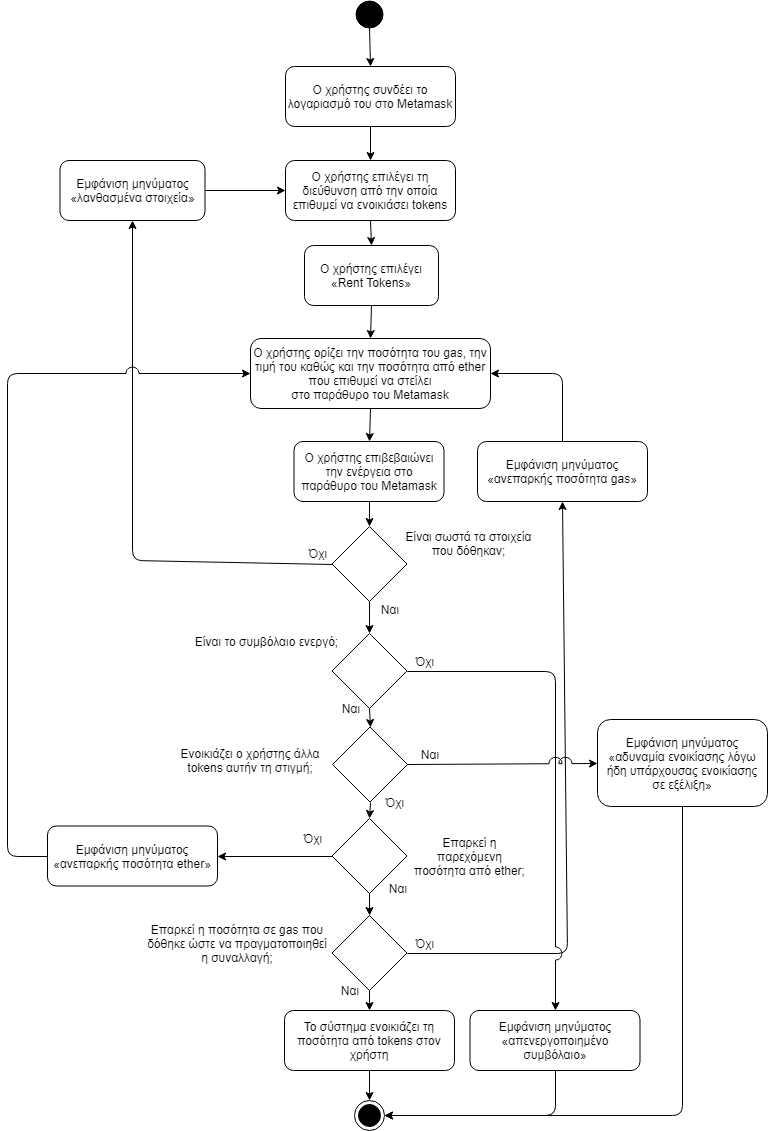

The diagram above was exported from draw.io. Its source (the exported page's mxGraphModel, read from the mxfile embedded in the PNG):
<mxGraphModel dx="1394" dy="-467" grid="1" gridSize="10" guides="1" tooltips="1" connect="1" arrows="1" fold="1" page="1" pageScale="1" pageWidth="827" pageHeight="1169" math="0" shadow="0">
  <root>
    <mxCell id="0" />
    <mxCell id="1" parent="0" />
    <mxCell id="qn-gRjC_TFteC-OL74yV-2" value="" style="ellipse;whiteSpace=wrap;html=1;aspect=fixed;fillColor=#000000;gradientColor=none;" parent="1" vertex="1">
      <mxGeometry x="398" y="1200" width="27" height="27" as="geometry" />
    </mxCell>
    <mxCell id="qn-gRjC_TFteC-OL74yV-3" value="Ο χρήστης συνδέει το λογαριασμό του στο Metamask" style="rounded=1;whiteSpace=wrap;html=1;fillColor=#ffffff;gradientColor=none;" parent="1" vertex="1">
      <mxGeometry x="328" y="1266" width="170" height="60" as="geometry" />
    </mxCell>
    <mxCell id="qn-gRjC_TFteC-OL74yV-4" value="Ο χρήστης επιλέγει τη διεύθυνση από την οποία επιθυμεί να ενοικιάσει tokens" style="rounded=1;whiteSpace=wrap;html=1;fillColor=#ffffff;gradientColor=none;" parent="1" vertex="1">
      <mxGeometry x="328" y="1360" width="170" height="60" as="geometry" />
    </mxCell>
    <mxCell id="qn-gRjC_TFteC-OL74yV-5" value="Ο χρήστης επιλέγει «Rent Tokens»" style="rounded=1;whiteSpace=wrap;html=1;fillColor=#ffffff;gradientColor=none;" parent="1" vertex="1">
      <mxGeometry x="347" y="1445" width="134" height="60" as="geometry" />
    </mxCell>
    <mxCell id="qn-gRjC_TFteC-OL74yV-6" value="Ο χρήστης ορίζει την ποσότητα του gas, την τιμή του καθώς και την ποσότητα από ether που επιθυμεί να στείλει&lt;br&gt;στο παράθυρο του Metamask" style="rounded=1;whiteSpace=wrap;html=1;fillColor=#ffffff;gradientColor=none;" parent="1" vertex="1">
      <mxGeometry x="293" y="1538" width="240" height="70" as="geometry" />
    </mxCell>
    <mxCell id="qn-gRjC_TFteC-OL74yV-7" value="Ο χρήστης επιβεβαιώνει την ενέργεια στο παράθυρο του Metamask" style="rounded=1;whiteSpace=wrap;html=1;fillColor=#ffffff;gradientColor=none;" parent="1" vertex="1">
      <mxGeometry x="336.5" y="1641" width="150" height="60" as="geometry" />
    </mxCell>
    <mxCell id="qn-gRjC_TFteC-OL74yV-8" value="" style="rhombus;whiteSpace=wrap;html=1;fillColor=#ffffff;gradientColor=none;" parent="1" vertex="1">
      <mxGeometry x="374.5" y="1726" width="75" height="75" as="geometry" />
    </mxCell>
    <mxCell id="qn-gRjC_TFteC-OL74yV-9" value="Είναι σωστά τα στοιχεία που δόθηκαν;" style="text;html=1;strokeColor=none;fillColor=none;align=center;verticalAlign=middle;whiteSpace=wrap;rounded=0;" parent="1" vertex="1">
      <mxGeometry x="440" y="1713" width="143" height="60" as="geometry" />
    </mxCell>
    <mxCell id="qn-gRjC_TFteC-OL74yV-10" value="" style="rhombus;whiteSpace=wrap;html=1;fillColor=#ffffff;gradientColor=none;" parent="1" vertex="1">
      <mxGeometry x="374.5" y="1833" width="75" height="75" as="geometry" />
    </mxCell>
    <mxCell id="qn-gRjC_TFteC-OL74yV-11" value="Είναι το συμβόλαιο ενεργό;" style="text;html=1;strokeColor=none;fillColor=none;align=center;verticalAlign=middle;whiteSpace=wrap;rounded=0;" parent="1" vertex="1">
      <mxGeometry x="219" y="1820.5" width="179" height="40" as="geometry" />
    </mxCell>
    <mxCell id="qn-gRjC_TFteC-OL74yV-12" value="" style="rhombus;whiteSpace=wrap;html=1;fillColor=#ffffff;gradientColor=none;" parent="1" vertex="1">
      <mxGeometry x="374.5" y="2018" width="75" height="75" as="geometry" />
    </mxCell>
    <mxCell id="qn-gRjC_TFteC-OL74yV-13" value="Επαρκεί η παρεχόμενη ποσότητα από ether;" style="text;html=1;strokeColor=none;fillColor=none;align=center;verticalAlign=middle;whiteSpace=wrap;rounded=0;" parent="1" vertex="1">
      <mxGeometry x="452" y="2035.5" width="121" height="40" as="geometry" />
    </mxCell>
    <mxCell id="qn-gRjC_TFteC-OL74yV-14" value="" style="rhombus;whiteSpace=wrap;html=1;fillColor=#ffffff;gradientColor=none;" parent="1" vertex="1">
      <mxGeometry x="374.5" y="2115" width="75" height="75" as="geometry" />
    </mxCell>
    <mxCell id="qn-gRjC_TFteC-OL74yV-16" value="Επαρκεί η ποσότητα σε gas που δόθηκε ώστε να πραγματοποιηθεί η συναλλαγή;" style="text;html=1;strokeColor=none;fillColor=none;align=center;verticalAlign=middle;whiteSpace=wrap;rounded=0;" parent="1" vertex="1">
      <mxGeometry x="187.5" y="2112.5" width="184" height="60" as="geometry" />
    </mxCell>
    <mxCell id="qn-gRjC_TFteC-OL74yV-19" value="" style="endArrow=classic;html=1;exitX=0.5;exitY=1;exitDx=0;exitDy=0;entryX=0.5;entryY=0;entryDx=0;entryDy=0;" parent="1" source="qn-gRjC_TFteC-OL74yV-2" target="qn-gRjC_TFteC-OL74yV-3" edge="1">
      <mxGeometry width="50" height="50" relative="1" as="geometry">
        <mxPoint x="190" y="1310" as="sourcePoint" />
        <mxPoint x="240" y="1260" as="targetPoint" />
      </mxGeometry>
    </mxCell>
    <mxCell id="qn-gRjC_TFteC-OL74yV-20" value="" style="endArrow=classic;html=1;exitX=0.5;exitY=1;exitDx=0;exitDy=0;entryX=0.5;entryY=0;entryDx=0;entryDy=0;" parent="1" source="qn-gRjC_TFteC-OL74yV-3" target="qn-gRjC_TFteC-OL74yV-4" edge="1">
      <mxGeometry width="50" height="50" relative="1" as="geometry">
        <mxPoint x="422" y="1237" as="sourcePoint" />
        <mxPoint x="423" y="1276" as="targetPoint" />
      </mxGeometry>
    </mxCell>
    <mxCell id="qn-gRjC_TFteC-OL74yV-21" value="" style="endArrow=classic;html=1;entryX=0.5;entryY=0;entryDx=0;entryDy=0;exitX=0.5;exitY=1;exitDx=0;exitDy=0;" parent="1" source="qn-gRjC_TFteC-OL74yV-4" target="qn-gRjC_TFteC-OL74yV-5" edge="1">
      <mxGeometry width="50" height="50" relative="1" as="geometry">
        <mxPoint x="500" y="1430" as="sourcePoint" />
        <mxPoint x="416.5" y="1370" as="targetPoint" />
      </mxGeometry>
    </mxCell>
    <mxCell id="qn-gRjC_TFteC-OL74yV-22" value="" style="endArrow=classic;html=1;exitX=0.5;exitY=1;exitDx=0;exitDy=0;entryX=0.5;entryY=0;entryDx=0;entryDy=0;" parent="1" source="qn-gRjC_TFteC-OL74yV-5" target="qn-gRjC_TFteC-OL74yV-6" edge="1">
      <mxGeometry width="50" height="50" relative="1" as="geometry">
        <mxPoint x="433" y="1346" as="sourcePoint" />
        <mxPoint x="433" y="1380" as="targetPoint" />
      </mxGeometry>
    </mxCell>
    <mxCell id="qn-gRjC_TFteC-OL74yV-23" value="" style="endArrow=classic;html=1;exitX=0.5;exitY=1;exitDx=0;exitDy=0;entryX=0.5;entryY=0;entryDx=0;entryDy=0;" parent="1" source="qn-gRjC_TFteC-OL74yV-6" target="qn-gRjC_TFteC-OL74yV-7" edge="1">
      <mxGeometry width="50" height="50" relative="1" as="geometry">
        <mxPoint x="424" y="1515" as="sourcePoint" />
        <mxPoint x="422" y="1547" as="targetPoint" />
      </mxGeometry>
    </mxCell>
    <mxCell id="qn-gRjC_TFteC-OL74yV-24" value="" style="endArrow=classic;html=1;exitX=0.5;exitY=1;exitDx=0;exitDy=0;entryX=0.5;entryY=0;entryDx=0;entryDy=0;" parent="1" source="qn-gRjC_TFteC-OL74yV-7" target="qn-gRjC_TFteC-OL74yV-8" edge="1">
      <mxGeometry width="50" height="50" relative="1" as="geometry">
        <mxPoint x="422" y="1617" as="sourcePoint" />
        <mxPoint x="422" y="1651" as="targetPoint" />
      </mxGeometry>
    </mxCell>
    <mxCell id="qn-gRjC_TFteC-OL74yV-25" value="" style="endArrow=classic;html=1;exitX=0.5;exitY=1;exitDx=0;exitDy=0;entryX=0.5;entryY=0;entryDx=0;entryDy=0;" parent="1" source="qn-gRjC_TFteC-OL74yV-8" target="qn-gRjC_TFteC-OL74yV-10" edge="1">
      <mxGeometry width="50" height="50" relative="1" as="geometry">
        <mxPoint x="422" y="1711" as="sourcePoint" />
        <mxPoint x="422" y="1736" as="targetPoint" />
      </mxGeometry>
    </mxCell>
    <mxCell id="qn-gRjC_TFteC-OL74yV-26" value="" style="endArrow=classic;html=1;exitX=0.5;exitY=1;exitDx=0;exitDy=0;entryX=0.5;entryY=0;entryDx=0;entryDy=0;" parent="1" source="qn-gRjC_TFteC-OL74yV-10" target="O7z7dQFBv7doEEl80bmo-1" edge="1">
      <mxGeometry width="50" height="50" relative="1" as="geometry">
        <mxPoint x="422" y="1811" as="sourcePoint" />
        <mxPoint x="510" y="1940" as="targetPoint" />
      </mxGeometry>
    </mxCell>
    <mxCell id="qn-gRjC_TFteC-OL74yV-27" value="" style="endArrow=classic;html=1;entryX=0.5;entryY=0;entryDx=0;entryDy=0;exitX=0.5;exitY=1;exitDx=0;exitDy=0;" parent="1" source="qn-gRjC_TFteC-OL74yV-12" target="qn-gRjC_TFteC-OL74yV-14" edge="1">
      <mxGeometry width="50" height="50" relative="1" as="geometry">
        <mxPoint x="440" y="2010" as="sourcePoint" />
        <mxPoint x="432" y="1853" as="targetPoint" />
      </mxGeometry>
    </mxCell>
    <mxCell id="qn-gRjC_TFteC-OL74yV-28" value="" style="endArrow=classic;html=1;exitX=0.5;exitY=1;exitDx=0;exitDy=0;entryX=0.5;entryY=0;entryDx=0;entryDy=0;" parent="1" source="qn-gRjC_TFteC-OL74yV-14" target="8cFc00UuREzlndXu-bGi-1" edge="1">
      <mxGeometry width="50" height="50" relative="1" as="geometry">
        <mxPoint x="460" y="2110" as="sourcePoint" />
        <mxPoint x="460" y="2150" as="targetPoint" />
      </mxGeometry>
    </mxCell>
    <mxCell id="qn-gRjC_TFteC-OL74yV-29" value="Εμφάνιση μηνύματος «λανθασμένα στοιχεία»" style="rounded=1;whiteSpace=wrap;html=1;" parent="1" vertex="1">
      <mxGeometry x="102.5" y="1360" width="145" height="60" as="geometry" />
    </mxCell>
    <mxCell id="qn-gRjC_TFteC-OL74yV-30" value="Εμφάνιση μηνύματος «ανεπαρκής ποσότητα&amp;nbsp;gas»" style="rounded=1;whiteSpace=wrap;html=1;" parent="1" vertex="1">
      <mxGeometry x="520" y="1641" width="170" height="60" as="geometry" />
    </mxCell>
    <mxCell id="qn-gRjC_TFteC-OL74yV-31" value="Εμφάνιση μηνύματος «απενεργοποιημένο συμβόλαιο»" style="rounded=1;whiteSpace=wrap;html=1;" parent="1" vertex="1">
      <mxGeometry x="512.5" y="2210" width="170" height="60" as="geometry" />
    </mxCell>
    <mxCell id="qn-gRjC_TFteC-OL74yV-32" value="Εμφάνιση μηνύματος «ανεπαρκής ποσότητα ether»" style="rounded=1;whiteSpace=wrap;html=1;" parent="1" vertex="1">
      <mxGeometry x="90" y="2025.5" width="170" height="60" as="geometry" />
    </mxCell>
    <mxCell id="qn-gRjC_TFteC-OL74yV-35" value="" style="endArrow=classic;html=1;exitX=1;exitY=0.5;exitDx=0;exitDy=0;entryX=0.5;entryY=1;entryDx=0;entryDy=0;" parent="1" source="qn-gRjC_TFteC-OL74yV-14" target="qn-gRjC_TFteC-OL74yV-30" edge="1">
      <mxGeometry width="50" height="50" relative="1" as="geometry">
        <mxPoint x="422" y="1918" as="sourcePoint" />
        <mxPoint x="422" y="1939" as="targetPoint" />
        <Array as="points">
          <mxPoint x="610" y="2153" />
        </Array>
      </mxGeometry>
    </mxCell>
    <mxCell id="qn-gRjC_TFteC-OL74yV-36" value="" style="endArrow=classic;html=1;exitX=0.5;exitY=0;exitDx=0;exitDy=0;entryX=1;entryY=0.5;entryDx=0;entryDy=0;" parent="1" source="qn-gRjC_TFteC-OL74yV-30" target="qn-gRjC_TFteC-OL74yV-6" edge="1">
      <mxGeometry width="50" height="50" relative="1" as="geometry">
        <mxPoint x="422" y="1617" as="sourcePoint" />
        <mxPoint x="422" y="1651" as="targetPoint" />
        <Array as="points">
          <mxPoint x="605" y="1573" />
        </Array>
      </mxGeometry>
    </mxCell>
    <mxCell id="qn-gRjC_TFteC-OL74yV-37" value="" style="endArrow=classic;html=1;exitX=0;exitY=0.5;exitDx=0;exitDy=0;entryX=0.5;entryY=1;entryDx=0;entryDy=0;" parent="1" source="qn-gRjC_TFteC-OL74yV-8" target="qn-gRjC_TFteC-OL74yV-29" edge="1">
      <mxGeometry width="50" height="50" relative="1" as="geometry">
        <mxPoint x="432" y="1627" as="sourcePoint" />
        <mxPoint x="432" y="1661" as="targetPoint" />
        <Array as="points">
          <mxPoint x="175" y="1760" />
        </Array>
      </mxGeometry>
    </mxCell>
    <mxCell id="qn-gRjC_TFteC-OL74yV-40" value="" style="endArrow=classic;html=1;exitX=1;exitY=0.5;exitDx=0;exitDy=0;entryX=0.5;entryY=0;entryDx=0;entryDy=0;jumpStyle=arc;jumpSize=13;" parent="1" source="qn-gRjC_TFteC-OL74yV-10" target="qn-gRjC_TFteC-OL74yV-31" edge="1">
      <mxGeometry width="50" height="50" relative="1" as="geometry">
        <mxPoint x="422" y="1711" as="sourcePoint" />
        <mxPoint x="422" y="1736" as="targetPoint" />
        <Array as="points">
          <mxPoint x="598" y="1871" />
        </Array>
      </mxGeometry>
    </mxCell>
    <mxCell id="qn-gRjC_TFteC-OL74yV-41" value="" style="endArrow=classic;html=1;exitX=0;exitY=0.5;exitDx=0;exitDy=0;entryX=1;entryY=0.5;entryDx=0;entryDy=0;" parent="1" source="qn-gRjC_TFteC-OL74yV-12" target="qn-gRjC_TFteC-OL74yV-32" edge="1">
      <mxGeometry width="50" height="50" relative="1" as="geometry">
        <mxPoint x="422" y="1918" as="sourcePoint" />
        <mxPoint x="422" y="1939" as="targetPoint" />
      </mxGeometry>
    </mxCell>
    <mxCell id="qn-gRjC_TFteC-OL74yV-42" value="" style="endArrow=classic;html=1;exitX=0;exitY=0.5;exitDx=0;exitDy=0;entryX=0;entryY=0.5;entryDx=0;entryDy=0;jumpStyle=arc;jumpSize=13;" parent="1" source="qn-gRjC_TFteC-OL74yV-32" target="qn-gRjC_TFteC-OL74yV-6" edge="1">
      <mxGeometry width="50" height="50" relative="1" as="geometry">
        <mxPoint x="385" y="1977" as="sourcePoint" />
        <mxPoint x="270" y="1977" as="targetPoint" />
        <Array as="points">
          <mxPoint x="50" y="2056" />
          <mxPoint x="50" y="1573" />
        </Array>
      </mxGeometry>
    </mxCell>
    <mxCell id="qn-gRjC_TFteC-OL74yV-43" value="" style="endArrow=classic;html=1;exitX=0.5;exitY=1;exitDx=0;exitDy=0;entryX=1;entryY=0.5;entryDx=0;entryDy=0;" parent="1" source="qn-gRjC_TFteC-OL74yV-31" target="QuRVwSDOfV1kIwNaJXm--1" edge="1">
      <mxGeometry width="50" height="50" relative="1" as="geometry">
        <mxPoint x="422" y="2014" as="sourcePoint" />
        <mxPoint x="430" y="2274" as="targetPoint" />
        <Array as="points">
          <mxPoint x="598" y="2315" />
        </Array>
      </mxGeometry>
    </mxCell>
    <mxCell id="qn-gRjC_TFteC-OL74yV-44" value="Όχι" style="text;html=1;strokeColor=none;fillColor=none;align=center;verticalAlign=middle;whiteSpace=wrap;rounded=0;" parent="1" vertex="1">
      <mxGeometry x="340" y="1743" width="40" height="20" as="geometry" />
    </mxCell>
    <mxCell id="qn-gRjC_TFteC-OL74yV-45" value="Ναι" style="text;html=1;strokeColor=none;fillColor=none;align=center;verticalAlign=middle;whiteSpace=wrap;rounded=0;" parent="1" vertex="1">
      <mxGeometry x="412" y="1799" width="40" height="20" as="geometry" />
    </mxCell>
    <mxCell id="qn-gRjC_TFteC-OL74yV-46" value="Ναι" style="text;html=1;strokeColor=none;fillColor=none;align=center;verticalAlign=middle;whiteSpace=wrap;rounded=0;" parent="1" vertex="1">
      <mxGeometry x="373" y="1898" width="40" height="20" as="geometry" />
    </mxCell>
    <mxCell id="qn-gRjC_TFteC-OL74yV-47" value="Όχι" style="text;html=1;strokeColor=none;fillColor=none;align=center;verticalAlign=middle;whiteSpace=wrap;rounded=0;" parent="1" vertex="1">
      <mxGeometry x="446.5" y="1850.5" width="40" height="20" as="geometry" />
    </mxCell>
    <mxCell id="qn-gRjC_TFteC-OL74yV-48" value="Ναι" style="text;html=1;strokeColor=none;fillColor=none;align=center;verticalAlign=middle;whiteSpace=wrap;rounded=0;" parent="1" vertex="1">
      <mxGeometry x="420" y="2077.5" width="40" height="20" as="geometry" />
    </mxCell>
    <mxCell id="qn-gRjC_TFteC-OL74yV-52" value="Όχι" style="text;html=1;strokeColor=none;fillColor=none;align=center;verticalAlign=middle;whiteSpace=wrap;rounded=0;" parent="1" vertex="1">
      <mxGeometry x="334.5" y="2027.5" width="40" height="20" as="geometry" />
    </mxCell>
    <mxCell id="qn-gRjC_TFteC-OL74yV-54" value="Ναι" style="text;html=1;strokeColor=none;fillColor=none;align=center;verticalAlign=middle;whiteSpace=wrap;rounded=0;" parent="1" vertex="1">
      <mxGeometry x="371.5" y="2180" width="40" height="20" as="geometry" />
    </mxCell>
    <mxCell id="qn-gRjC_TFteC-OL74yV-55" value="Όχι" style="text;html=1;strokeColor=none;fillColor=none;align=center;verticalAlign=middle;whiteSpace=wrap;rounded=0;" parent="1" vertex="1">
      <mxGeometry x="446.5" y="2132.5" width="40" height="20" as="geometry" />
    </mxCell>
    <mxCell id="8cFc00UuREzlndXu-bGi-1" value="Το σύστημα ενοικιάζει τη ποσότητα από tokens στον χρήστη" style="rounded=1;whiteSpace=wrap;html=1;" parent="1" vertex="1">
      <mxGeometry x="327" y="2210" width="170" height="60" as="geometry" />
    </mxCell>
    <mxCell id="8cFc00UuREzlndXu-bGi-2" value="" style="endArrow=classic;html=1;exitX=0.5;exitY=1;exitDx=0;exitDy=0;entryX=0.5;entryY=0;entryDx=0;entryDy=0;" parent="1" source="8cFc00UuREzlndXu-bGi-1" target="QuRVwSDOfV1kIwNaJXm--1" edge="1">
      <mxGeometry width="50" height="50" relative="1" as="geometry">
        <mxPoint x="450" y="2260" as="sourcePoint" />
        <mxPoint x="412" y="2256" as="targetPoint" />
      </mxGeometry>
    </mxCell>
    <mxCell id="QuRVwSDOfV1kIwNaJXm--1" value="" style="ellipse;html=1;shape=endState;fillColor=#000000;strokeColor=#000000;" parent="1" vertex="1">
      <mxGeometry x="397" y="2300" width="30" height="30" as="geometry" />
    </mxCell>
    <mxCell id="SE_mWGaLtBiQ62hLGRRk-1" value="" style="endArrow=classic;html=1;exitX=1;exitY=0.5;exitDx=0;exitDy=0;entryX=0;entryY=0.5;entryDx=0;entryDy=0;" parent="1" source="qn-gRjC_TFteC-OL74yV-29" target="qn-gRjC_TFteC-OL74yV-4" edge="1">
      <mxGeometry width="50" height="50" relative="1" as="geometry">
        <mxPoint x="270" y="1520" as="sourcePoint" />
        <mxPoint x="320" y="1470" as="targetPoint" />
      </mxGeometry>
    </mxCell>
    <mxCell id="O7z7dQFBv7doEEl80bmo-1" value="" style="rhombus;whiteSpace=wrap;html=1;fillColor=#ffffff;gradientColor=none;" vertex="1" parent="1">
      <mxGeometry x="375" y="1926.5" width="75" height="75" as="geometry" />
    </mxCell>
    <mxCell id="O7z7dQFBv7doEEl80bmo-2" value="Ενοικιάζει ο χρήστης άλλα tokens αυτήν τη στιγμή;" style="text;html=1;strokeColor=none;fillColor=none;align=center;verticalAlign=middle;whiteSpace=wrap;rounded=0;" vertex="1" parent="1">
      <mxGeometry x="208" y="1930" width="170" height="60" as="geometry" />
    </mxCell>
    <mxCell id="O7z7dQFBv7doEEl80bmo-3" value="" style="endArrow=classic;html=1;exitX=0.5;exitY=1;exitDx=0;exitDy=0;entryX=0.5;entryY=0;entryDx=0;entryDy=0;" edge="1" parent="1" source="O7z7dQFBv7doEEl80bmo-1" target="qn-gRjC_TFteC-OL74yV-12">
      <mxGeometry width="50" height="50" relative="1" as="geometry">
        <mxPoint x="480" y="1980" as="sourcePoint" />
        <mxPoint x="530" y="1930" as="targetPoint" />
      </mxGeometry>
    </mxCell>
    <mxCell id="O7z7dQFBv7doEEl80bmo-4" value="Όχι" style="text;html=1;strokeColor=none;fillColor=none;align=center;verticalAlign=middle;whiteSpace=wrap;rounded=0;" vertex="1" parent="1">
      <mxGeometry x="416.5" y="1991.5" width="40" height="20" as="geometry" />
    </mxCell>
    <mxCell id="O7z7dQFBv7doEEl80bmo-5" value="Ναι" style="text;html=1;strokeColor=none;fillColor=none;align=center;verticalAlign=middle;whiteSpace=wrap;rounded=0;" vertex="1" parent="1">
      <mxGeometry x="452" y="1944" width="40" height="20" as="geometry" />
    </mxCell>
    <mxCell id="O7z7dQFBv7doEEl80bmo-7" value="Εμφάνιση μηνύματος «αδυναμία ενοικίασης λόγω ήδη υπάρχουσας ενοικίασης σε εξέλιξη»" style="rounded=1;whiteSpace=wrap;html=1;" vertex="1" parent="1">
      <mxGeometry x="640" y="1919" width="170" height="87" as="geometry" />
    </mxCell>
    <mxCell id="O7z7dQFBv7doEEl80bmo-8" value="" style="endArrow=classic;html=1;exitX=1;exitY=0.5;exitDx=0;exitDy=0;entryX=0;entryY=0.5;entryDx=0;entryDy=0;jumpSize=13;jumpStyle=arc;" edge="1" parent="1" source="O7z7dQFBv7doEEl80bmo-1" target="O7z7dQFBv7doEEl80bmo-7">
      <mxGeometry width="50" height="50" relative="1" as="geometry">
        <mxPoint x="540" y="1960" as="sourcePoint" />
        <mxPoint x="590" y="1910" as="targetPoint" />
      </mxGeometry>
    </mxCell>
    <mxCell id="O7z7dQFBv7doEEl80bmo-9" value="" style="endArrow=classic;html=1;exitX=0.5;exitY=1;exitDx=0;exitDy=0;entryX=1;entryY=0.5;entryDx=0;entryDy=0;" edge="1" parent="1" source="O7z7dQFBv7doEEl80bmo-7" target="QuRVwSDOfV1kIwNaJXm--1">
      <mxGeometry width="50" height="50" relative="1" as="geometry">
        <mxPoint x="680" y="2090" as="sourcePoint" />
        <mxPoint x="730" y="2040" as="targetPoint" />
        <Array as="points">
          <mxPoint x="725" y="2315" />
        </Array>
      </mxGeometry>
    </mxCell>
  </root>
</mxGraphModel>